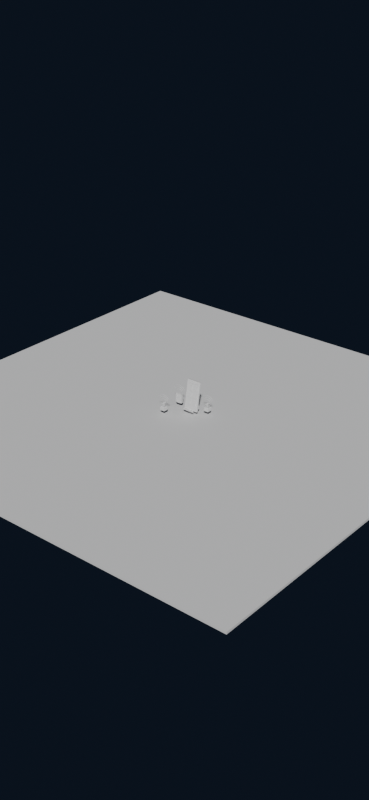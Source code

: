 # Source: mobile_scene.blend  (saved by Blender 5.2.45; exported with 4.5.12 LTS)
import bpy
from mathutils import Matrix  # noqa: F401  (used for matrix-valued properties, if any)

bpy.ops.wm.read_factory_settings(use_empty=True)
scene = bpy.context.scene
scene.name = 'Scene'

# ---- collections
col_coll_lighting_rig = bpy.data.collections.new('COLL_lighting_rig'); scene.collection.children.link(col_coll_lighting_rig)
col_coll_camera_rig = bpy.data.collections.new('COLL_camera_rig'); scene.collection.children.link(col_coll_camera_rig)
col_scn_mobile = bpy.data.collections.new('SCN_mobile'); scene.collection.children.link(col_scn_mobile)
col_coll_base = bpy.data.collections.new('COLL_base'); col_scn_mobile.children.link(col_coll_base)
col_coll_hero = bpy.data.collections.new('COLL_hero'); col_scn_mobile.children.link(col_coll_hero)
col_coll_props = bpy.data.collections.new('COLL_props'); col_scn_mobile.children.link(col_coll_props)
col_coll_fx = bpy.data.collections.new('COLL_fx'); col_scn_mobile.children.link(col_coll_fx)

# ---- materials (node trees are filled in below, after node groups)
mat_mat_dark_metal = bpy.data.materials.new('MAT_dark_metal')
mat_mat_glass = bpy.data.materials.new('MAT_glass')
mat_mat_off_white = bpy.data.materials.new('MAT_off_white')
mat_mat_ee_yellow = bpy.data.materials.new('MAT_ee_yellow')
mat_mat_cyan_emissive = bpy.data.materials.new('MAT_cyan_emissive')
mat_mat_bt_blue = bpy.data.materials.new('MAT_bt_blue')
mat_mat_plant_green = bpy.data.materials.new('MAT_plant_green')
mat_mat_science_blue = bpy.data.materials.new('MAT_science_blue')
mat_mat_mobile_warm = bpy.data.materials.new('MAT_mobile_warm')
mat_mat_light_metal = bpy.data.materials.new('MAT_light_metal')

# ---- material node trees

# ---- world
world_world = bpy.data.worlds.new('World'); scene.world = world_world
world_world.use_nodes = True; world_world.node_tree.nodes.clear()
_N = world_world.node_tree.nodes; _L = world_world.node_tree.links
n0 = _N.new('ShaderNodeOutputWorld'); n0.name = 'World Output'; n0.location = (200, 100)
n1 = _N.new('ShaderNodeBackground'); n1.name = 'Background'; n1.location = (-200, 100)
n1.inputs[0].default_value = (0.012, 0.02, 0.038, 1.0)
n1.inputs[1].default_value = 0.45
_L.new(n1.outputs[0], n0.inputs[0])
n0.is_active_output = True
world_world.color = (0.05088, 0.05088, 0.05088)
world_world.sun_shadow_jitter_overblur = 0.0

# ---- meshes
me_plinth_exhibit = bpy.data.meshes.new('Plinth_exhibit')
me_plinth_exhibit.from_pydata([], [], [])
me_plinth_exhibit.materials.append(None)
me_plinth_exhibit.materials.append(None)
me_plinth_exhibit.update()
me_cube = bpy.data.meshes.new('Cube')
me_cube.from_pydata([(-20.0, -20.0, -0.2), (-20.0, -20.0, -1.49e-09), (-20.0, 20.0, -0.2), (-20.0, 20.0, -1.49e-09), (20.0, -20.0, -0.2), (20.0, -20.0, -1.49e-09), (20.0, 20.0, -0.2), (20.0, 20.0, -1.49e-09)], [], [(0, 1, 3, 2), (2, 3, 7, 6), (6, 7, 5, 4), (4, 5, 1, 0), (2, 6, 4, 0), (7, 3, 1, 5)])
_uv = me_cube.uv_layers.new(name='UVMap')
_uv.uv.foreach_set('vector', [0.375, 0.0, 0.625, 0.0, 0.625, 0.25, 0.375, 0.25, 0.375, 0.25, 0.625, 0.25, 0.625, 0.5, 0.375, 0.5, 0.375, 0.5, 0.625, 0.5, 0.625, 0.75, 0.375, 0.75, 0.375, 0.75, 0.625, 0.75, 0.625, 1.0, 0.375, 1.0, 0.125, 0.5, 0.375, 0.5, 0.375, 0.75, 0.125, 0.75, 0.625, 0.5, 0.875, 0.5, 0.875, 0.75, 0.625, 0.75])
me_cube.materials.append(mat_mat_dark_metal)
me_cube.update()
me_cube_001 = bpy.data.meshes.new('Cube.001')
me_cube_001.from_pydata([(-0.35, 0.35, 0.48), (-0.35, 0.35, 3.08), (-0.35, 0.49, 0.48), (-0.35, 0.49, 3.08), (0.95, 0.35, 0.48), (0.95, 0.35, 3.08), (0.95, 0.49, 0.48), (0.95, 0.49, 3.08)], [], [(0, 1, 3, 2), (2, 3, 7, 6), (6, 7, 5, 4), (4, 5, 1, 0), (2, 6, 4, 0), (7, 3, 1, 5)])
_uv = me_cube_001.uv_layers.new(name='UVMap')
_uv.uv.foreach_set('vector', [0.375, 0.0, 0.625, 0.0, 0.625, 0.25, 0.375, 0.25, 0.375, 0.25, 0.625, 0.25, 0.625, 0.5, 0.375, 0.5, 0.375, 0.5, 0.625, 0.5, 0.625, 0.75, 0.375, 0.75, 0.375, 0.75, 0.625, 0.75, 0.625, 1.0, 0.375, 1.0, 0.125, 0.5, 0.375, 0.5, 0.375, 0.75, 0.125, 0.75, 0.625, 0.5, 0.875, 0.5, 0.875, 0.75, 0.625, 0.75])
me_cube_001.materials.append(mat_mat_dark_metal)
me_cube_001.update()
me_cube_002 = bpy.data.meshes.new('Cube.002')
me_cube_002.from_pydata([(-0.27, 0.326, 0.624), (-0.27, 0.326, 2.964), (-0.27, 0.346, 0.624), (-0.27, 0.346, 2.964), (0.87, 0.326, 0.624), (0.87, 0.326, 2.964), (0.87, 0.346, 0.624), (0.87, 0.346, 2.964)], [], [(0, 1, 3, 2), (2, 3, 7, 6), (6, 7, 5, 4), (4, 5, 1, 0), (2, 6, 4, 0), (7, 3, 1, 5)])
_uv = me_cube_002.uv_layers.new(name='UVMap')
_uv.uv.foreach_set('vector', [0.375, 0.0, 0.625, 0.0, 0.625, 0.25, 0.375, 0.25, 0.375, 0.25, 0.625, 0.25, 0.625, 0.5, 0.375, 0.5, 0.375, 0.5, 0.625, 0.5, 0.625, 0.75, 0.375, 0.75, 0.375, 0.75, 0.625, 0.75, 0.625, 1.0, 0.375, 1.0, 0.125, 0.5, 0.375, 0.5, 0.375, 0.75, 0.125, 0.75, 0.625, 0.5, 0.875, 0.5, 0.875, 0.75, 0.625, 0.75])
me_cube_002.materials.append(mat_mat_glass)
me_cube_002.update()
me_cube_003 = bpy.data.meshes.new('Cube.003')
me_cube_003.from_pydata([(-0.15, 0.5, 0.45), (-0.15, 0.5, 0.75), (-0.15, 1.0, 0.45), (-0.15, 1.0, 0.75), (0.75, 0.5, 0.45), (0.75, 0.5, 0.75), (0.75, 1.0, 0.45), (0.75, 1.0, 0.75), (-0.2, 0.12, 0.45), (-0.2, 0.12, 0.59), (-0.2, 0.2, 0.45), (-0.2, 0.2, 0.59), (0.8, 0.12, 0.45), (0.8, 0.12, 0.59), (0.8, 0.2, 0.45), (0.8, 0.2, 0.59)], [], [(0, 1, 3, 2), (2, 3, 7, 6), (6, 7, 5, 4), (4, 5, 1, 0), (2, 6, 4, 0), (7, 3, 1, 5), (8, 9, 11, 10), (10, 11, 15, 14), (14, 15, 13, 12), (12, 13, 9, 8), (10, 14, 12, 8), (15, 11, 9, 13)])
_uv = me_cube_003.uv_layers.new(name='UVMap')
_uv.uv.foreach_set('vector', [0.375, 0.0, 0.625, 0.0, 0.625, 0.25, 0.375, 0.25, 0.375, 0.25, 0.625, 0.25, 0.625, 0.5, 0.375, 0.5, 0.375, 0.5, 0.625, 0.5, 0.625, 0.75, 0.375, 0.75, 0.375, 0.75, 0.625, 0.75, 0.625, 1.0, 0.375, 1.0, 0.125, 0.5, 0.375, 0.5, 0.375, 0.75, 0.125, 0.75, 0.625, 0.5, 0.875, 0.5, 0.875, 0.75, 0.625, 0.75, 0.375, 0.0, 0.625, 0.0, 0.625, 0.25, 0.375, 0.25, 0.375, 0.25, 0.625, 0.25, 0.625, 0.5, 0.375, 0.5, 0.375, 0.5, 0.625, 0.5, 0.625, 0.75, 0.375, 0.75, 0.375, 0.75, 0.625, 0.75, 0.625, 1.0, 0.375, 1.0, 0.125, 0.5, 0.375, 0.5, 0.375, 0.75, 0.125, 0.75, 0.625, 0.5, 0.875, 0.5, 0.875, 0.75, 0.625, 0.75])
me_cube_003.materials.append(mat_mat_dark_metal)
me_cube_003.update()
me_cube_005 = bpy.data.meshes.new('Cube.005')
me_cube_005.from_pydata([(-0.45, -0.01, -0.03), (-0.45, -0.01, 0.03), (-0.45, 0.01, -0.03), (-0.45, 0.01, 0.03), (0.45, -0.01, -0.03), (0.45, -0.01, 0.03), (0.45, 0.01, -0.03), (0.45, 0.01, 0.03)], [], [(0, 1, 3, 2), (2, 3, 7, 6), (6, 7, 5, 4), (4, 5, 1, 0), (2, 6, 4, 0), (7, 3, 1, 5)])
_uv = me_cube_005.uv_layers.new(name='UVMap')
_uv.uv.foreach_set('vector', [0.375, 0.0, 0.625, 0.0, 0.625, 0.25, 0.375, 0.25, 0.375, 0.25, 0.625, 0.25, 0.625, 0.5, 0.375, 0.5, 0.375, 0.5, 0.625, 0.5, 0.625, 0.75, 0.375, 0.75, 0.375, 0.75, 0.625, 0.75, 0.625, 1.0, 0.375, 1.0, 0.125, 0.5, 0.375, 0.5, 0.375, 0.75, 0.125, 0.75, 0.625, 0.5, 0.875, 0.5, 0.875, 0.75, 0.625, 0.75])
me_cube_005.materials.append(mat_mat_off_white)
me_cube_005.update()
me_cube_006 = bpy.data.meshes.new('Cube.006')
me_cube_006.from_pydata([(-0.21, -0.01, -0.21), (-0.21, -0.01, 0.21), (-0.21, 0.01, -0.21), (-0.21, 0.01, 0.21), (0.21, -0.01, -0.21), (0.21, -0.01, 0.21), (0.21, 0.01, -0.21), (0.21, 0.01, 0.21)], [], [(0, 1, 3, 2), (2, 3, 7, 6), (6, 7, 5, 4), (4, 5, 1, 0), (2, 6, 4, 0), (7, 3, 1, 5)])
_uv = me_cube_006.uv_layers.new(name='UVMap')
_uv.uv.foreach_set('vector', [0.375, 0.0, 0.625, 0.0, 0.625, 0.25, 0.375, 0.25, 0.375, 0.25, 0.625, 0.25, 0.625, 0.5, 0.375, 0.5, 0.375, 0.5, 0.625, 0.5, 0.625, 0.75, 0.375, 0.75, 0.375, 0.75, 0.625, 0.75, 0.625, 1.0, 0.375, 1.0, 0.125, 0.5, 0.375, 0.5, 0.375, 0.75, 0.125, 0.75, 0.625, 0.5, 0.875, 0.5, 0.875, 0.75, 0.625, 0.75])
me_cube_006.materials.append(mat_mat_ee_yellow)
me_cube_006.update()
me_cube_007 = bpy.data.meshes.new('Cube.007')
me_cube_007.from_pydata([(-0.12, -0.01, -0.035), (-0.12, -0.01, 0.035), (-0.12, 0.01, -0.035), (-0.12, 0.01, 0.035), (0.12, -0.01, -0.035), (0.12, -0.01, 0.035), (0.12, 0.01, -0.035), (0.12, 0.01, 0.035)], [], [(0, 1, 3, 2), (2, 3, 7, 6), (6, 7, 5, 4), (4, 5, 1, 0), (2, 6, 4, 0), (7, 3, 1, 5)])
_uv = me_cube_007.uv_layers.new(name='UVMap')
_uv.uv.foreach_set('vector', [0.375, 0.0, 0.625, 0.0, 0.625, 0.25, 0.375, 0.25, 0.375, 0.25, 0.625, 0.25, 0.625, 0.5, 0.375, 0.5, 0.375, 0.5, 0.625, 0.5, 0.625, 0.75, 0.375, 0.75, 0.375, 0.75, 0.625, 0.75, 0.625, 1.0, 0.375, 1.0, 0.125, 0.5, 0.375, 0.5, 0.375, 0.75, 0.125, 0.75, 0.625, 0.5, 0.875, 0.5, 0.875, 0.75, 0.625, 0.75])
me_cube_007.materials.append(mat_mat_cyan_emissive)
me_cube_007.update()
me_cube_008 = bpy.data.meshes.new('Cube.008')
me_cube_008.from_pydata([(-0.21, -0.01, -0.21), (-0.21, -0.01, 0.21), (-0.21, 0.01, -0.21), (-0.21, 0.01, 0.21), (0.21, -0.01, -0.21), (0.21, -0.01, 0.21), (0.21, 0.01, -0.21), (0.21, 0.01, 0.21)], [], [(0, 1, 3, 2), (2, 3, 7, 6), (6, 7, 5, 4), (4, 5, 1, 0), (2, 6, 4, 0), (7, 3, 1, 5)])
_uv = me_cube_008.uv_layers.new(name='UVMap')
_uv.uv.foreach_set('vector', [0.375, 0.0, 0.625, 0.0, 0.625, 0.25, 0.375, 0.25, 0.375, 0.25, 0.625, 0.25, 0.625, 0.5, 0.375, 0.5, 0.375, 0.5, 0.625, 0.5, 0.625, 0.75, 0.375, 0.75, 0.375, 0.75, 0.625, 0.75, 0.625, 1.0, 0.375, 1.0, 0.125, 0.5, 0.375, 0.5, 0.375, 0.75, 0.125, 0.75, 0.625, 0.5, 0.875, 0.5, 0.875, 0.75, 0.625, 0.75])
me_cube_008.materials.append(mat_mat_bt_blue)
me_cube_008.update()
me_cube_009 = bpy.data.meshes.new('Cube.009')
me_cube_009.from_pydata([(-0.12, -0.01, -0.035), (-0.12, -0.01, 0.035), (-0.12, 0.01, -0.035), (-0.12, 0.01, 0.035), (0.12, -0.01, -0.035), (0.12, -0.01, 0.035), (0.12, 0.01, -0.035), (0.12, 0.01, 0.035)], [], [(0, 1, 3, 2), (2, 3, 7, 6), (6, 7, 5, 4), (4, 5, 1, 0), (2, 6, 4, 0), (7, 3, 1, 5)])
_uv = me_cube_009.uv_layers.new(name='UVMap')
_uv.uv.foreach_set('vector', [0.375, 0.0, 0.625, 0.0, 0.625, 0.25, 0.375, 0.25, 0.375, 0.25, 0.625, 0.25, 0.625, 0.5, 0.375, 0.5, 0.375, 0.5, 0.625, 0.5, 0.625, 0.75, 0.375, 0.75, 0.375, 0.75, 0.625, 0.75, 0.625, 1.0, 0.375, 1.0, 0.125, 0.5, 0.375, 0.5, 0.375, 0.75, 0.125, 0.75, 0.625, 0.5, 0.875, 0.5, 0.875, 0.75, 0.625, 0.75])
me_cube_009.materials.append(mat_mat_off_white)
me_cube_009.update()
me_cube_010 = bpy.data.meshes.new('Cube.010')
me_cube_010.from_pydata([(-0.21, -0.01, -0.21), (-0.21, -0.01, 0.21), (-0.21, 0.01, -0.21), (-0.21, 0.01, 0.21), (0.21, -0.01, -0.21), (0.21, -0.01, 0.21), (0.21, 0.01, -0.21), (0.21, 0.01, 0.21)], [], [(0, 1, 3, 2), (2, 3, 7, 6), (6, 7, 5, 4), (4, 5, 1, 0), (2, 6, 4, 0), (7, 3, 1, 5)])
_uv = me_cube_010.uv_layers.new(name='UVMap')
_uv.uv.foreach_set('vector', [0.375, 0.0, 0.625, 0.0, 0.625, 0.25, 0.375, 0.25, 0.375, 0.25, 0.625, 0.25, 0.625, 0.5, 0.375, 0.5, 0.375, 0.5, 0.625, 0.5, 0.625, 0.75, 0.375, 0.75, 0.375, 0.75, 0.625, 0.75, 0.625, 1.0, 0.375, 1.0, 0.125, 0.5, 0.375, 0.5, 0.375, 0.75, 0.125, 0.75, 0.625, 0.5, 0.875, 0.5, 0.875, 0.75, 0.625, 0.75])
me_cube_010.materials.append(mat_mat_plant_green)
me_cube_010.update()
me_cube_011 = bpy.data.meshes.new('Cube.011')
me_cube_011.from_pydata([(-0.12, -0.01, -0.035), (-0.12, -0.01, 0.035), (-0.12, 0.01, -0.035), (-0.12, 0.01, 0.035), (0.12, -0.01, -0.035), (0.12, -0.01, 0.035), (0.12, 0.01, -0.035), (0.12, 0.01, 0.035)], [], [(0, 1, 3, 2), (2, 3, 7, 6), (6, 7, 5, 4), (4, 5, 1, 0), (2, 6, 4, 0), (7, 3, 1, 5)])
_uv = me_cube_011.uv_layers.new(name='UVMap')
_uv.uv.foreach_set('vector', [0.375, 0.0, 0.625, 0.0, 0.625, 0.25, 0.375, 0.25, 0.375, 0.25, 0.625, 0.25, 0.625, 0.5, 0.375, 0.5, 0.375, 0.5, 0.625, 0.5, 0.625, 0.75, 0.375, 0.75, 0.375, 0.75, 0.625, 0.75, 0.625, 1.0, 0.375, 1.0, 0.125, 0.5, 0.375, 0.5, 0.375, 0.75, 0.125, 0.75, 0.625, 0.5, 0.875, 0.5, 0.875, 0.75, 0.625, 0.75])
me_cube_011.materials.append(mat_mat_off_white)
me_cube_011.update()
me_cube_012 = bpy.data.meshes.new('Cube.012')
me_cube_012.from_pydata([(-0.21, -0.01, -0.21), (-0.21, -0.01, 0.21), (-0.21, 0.01, -0.21), (-0.21, 0.01, 0.21), (0.21, -0.01, -0.21), (0.21, -0.01, 0.21), (0.21, 0.01, -0.21), (0.21, 0.01, 0.21)], [], [(0, 1, 3, 2), (2, 3, 7, 6), (6, 7, 5, 4), (4, 5, 1, 0), (2, 6, 4, 0), (7, 3, 1, 5)])
_uv = me_cube_012.uv_layers.new(name='UVMap')
_uv.uv.foreach_set('vector', [0.375, 0.0, 0.625, 0.0, 0.625, 0.25, 0.375, 0.25, 0.375, 0.25, 0.625, 0.25, 0.625, 0.5, 0.375, 0.5, 0.375, 0.5, 0.625, 0.5, 0.625, 0.75, 0.375, 0.75, 0.375, 0.75, 0.625, 0.75, 0.625, 1.0, 0.375, 1.0, 0.125, 0.5, 0.375, 0.5, 0.375, 0.75, 0.125, 0.75, 0.625, 0.5, 0.875, 0.5, 0.875, 0.75, 0.625, 0.75])
me_cube_012.materials.append(mat_mat_science_blue)
me_cube_012.update()
me_cube_013 = bpy.data.meshes.new('Cube.013')
me_cube_013.from_pydata([(-0.12, -0.01, -0.035), (-0.12, -0.01, 0.035), (-0.12, 0.01, -0.035), (-0.12, 0.01, 0.035), (0.12, -0.01, -0.035), (0.12, -0.01, 0.035), (0.12, 0.01, -0.035), (0.12, 0.01, 0.035)], [], [(0, 1, 3, 2), (2, 3, 7, 6), (6, 7, 5, 4), (4, 5, 1, 0), (2, 6, 4, 0), (7, 3, 1, 5)])
_uv = me_cube_013.uv_layers.new(name='UVMap')
_uv.uv.foreach_set('vector', [0.375, 0.0, 0.625, 0.0, 0.625, 0.25, 0.375, 0.25, 0.375, 0.25, 0.625, 0.25, 0.625, 0.5, 0.375, 0.5, 0.375, 0.5, 0.625, 0.5, 0.625, 0.75, 0.375, 0.75, 0.375, 0.75, 0.625, 0.75, 0.625, 1.0, 0.375, 1.0, 0.125, 0.5, 0.375, 0.5, 0.375, 0.75, 0.125, 0.75, 0.625, 0.5, 0.875, 0.5, 0.875, 0.75, 0.625, 0.75])
me_cube_013.materials.append(mat_mat_off_white)
me_cube_013.update()
me_cube_014 = bpy.data.meshes.new('Cube.014')
me_cube_014.from_pydata([(-0.21, -0.01, -0.21), (-0.21, -0.01, 0.21), (-0.21, 0.01, -0.21), (-0.21, 0.01, 0.21), (0.21, -0.01, -0.21), (0.21, -0.01, 0.21), (0.21, 0.01, -0.21), (0.21, 0.01, 0.21)], [], [(0, 1, 3, 2), (2, 3, 7, 6), (6, 7, 5, 4), (4, 5, 1, 0), (2, 6, 4, 0), (7, 3, 1, 5)])
_uv = me_cube_014.uv_layers.new(name='UVMap')
_uv.uv.foreach_set('vector', [0.375, 0.0, 0.625, 0.0, 0.625, 0.25, 0.375, 0.25, 0.375, 0.25, 0.625, 0.25, 0.625, 0.5, 0.375, 0.5, 0.375, 0.5, 0.625, 0.5, 0.625, 0.75, 0.375, 0.75, 0.375, 0.75, 0.625, 0.75, 0.625, 1.0, 0.375, 1.0, 0.125, 0.5, 0.375, 0.5, 0.375, 0.75, 0.125, 0.75, 0.625, 0.5, 0.875, 0.5, 0.875, 0.75, 0.625, 0.75])
me_cube_014.materials.append(mat_mat_mobile_warm)
me_cube_014.update()
me_cube_015 = bpy.data.meshes.new('Cube.015')
me_cube_015.from_pydata([(-0.12, -0.01, -0.035), (-0.12, -0.01, 0.035), (-0.12, 0.01, -0.035), (-0.12, 0.01, 0.035), (0.12, -0.01, -0.035), (0.12, -0.01, 0.035), (0.12, 0.01, -0.035), (0.12, 0.01, 0.035)], [], [(0, 1, 3, 2), (2, 3, 7, 6), (6, 7, 5, 4), (4, 5, 1, 0), (2, 6, 4, 0), (7, 3, 1, 5)])
_uv = me_cube_015.uv_layers.new(name='UVMap')
_uv.uv.foreach_set('vector', [0.375, 0.0, 0.625, 0.0, 0.625, 0.25, 0.375, 0.25, 0.375, 0.25, 0.625, 0.25, 0.625, 0.5, 0.375, 0.5, 0.375, 0.5, 0.625, 0.5, 0.625, 0.75, 0.375, 0.75, 0.375, 0.75, 0.625, 0.75, 0.625, 1.0, 0.375, 1.0, 0.125, 0.5, 0.375, 0.5, 0.375, 0.75, 0.125, 0.75, 0.625, 0.5, 0.875, 0.5, 0.875, 0.75, 0.625, 0.75])
me_cube_015.materials.append(mat_mat_off_white)
me_cube_015.update()
me_cube_016 = bpy.data.meshes.new('Cube.016')
me_cube_016.from_pydata([(-0.21, -0.01, -0.21), (-0.21, -0.01, 0.21), (-0.21, 0.01, -0.21), (-0.21, 0.01, 0.21), (0.21, -0.01, -0.21), (0.21, -0.01, 0.21), (0.21, 0.01, -0.21), (0.21, 0.01, 0.21)], [], [(0, 1, 3, 2), (2, 3, 7, 6), (6, 7, 5, 4), (4, 5, 1, 0), (2, 6, 4, 0), (7, 3, 1, 5)])
_uv = me_cube_016.uv_layers.new(name='UVMap')
_uv.uv.foreach_set('vector', [0.375, 0.0, 0.625, 0.0, 0.625, 0.25, 0.375, 0.25, 0.375, 0.25, 0.625, 0.25, 0.625, 0.5, 0.375, 0.5, 0.375, 0.5, 0.625, 0.5, 0.625, 0.75, 0.375, 0.75, 0.375, 0.75, 0.625, 0.75, 0.625, 1.0, 0.375, 1.0, 0.125, 0.5, 0.375, 0.5, 0.375, 0.75, 0.125, 0.75, 0.625, 0.5, 0.875, 0.5, 0.875, 0.75, 0.625, 0.75])
me_cube_016.materials.append(mat_mat_light_metal)
me_cube_016.update()
me_cube_017 = bpy.data.meshes.new('Cube.017')
me_cube_017.from_pydata([(-0.12, -0.01, -0.035), (-0.12, -0.01, 0.035), (-0.12, 0.01, -0.035), (-0.12, 0.01, 0.035), (0.12, -0.01, -0.035), (0.12, -0.01, 0.035), (0.12, 0.01, -0.035), (0.12, 0.01, 0.035)], [], [(0, 1, 3, 2), (2, 3, 7, 6), (6, 7, 5, 4), (4, 5, 1, 0), (2, 6, 4, 0), (7, 3, 1, 5)])
_uv = me_cube_017.uv_layers.new(name='UVMap')
_uv.uv.foreach_set('vector', [0.375, 0.0, 0.625, 0.0, 0.625, 0.25, 0.375, 0.25, 0.375, 0.25, 0.625, 0.25, 0.625, 0.5, 0.375, 0.5, 0.375, 0.5, 0.625, 0.5, 0.625, 0.75, 0.375, 0.75, 0.375, 0.75, 0.625, 0.75, 0.625, 1.0, 0.375, 1.0, 0.125, 0.5, 0.375, 0.5, 0.375, 0.75, 0.125, 0.75, 0.625, 0.5, 0.875, 0.5, 0.875, 0.75, 0.625, 0.75])
me_cube_017.materials.append(mat_mat_dark_metal)
me_cube_017.update()
me_cube_018 = bpy.data.meshes.new('Cube.018')
me_cube_018.from_pydata([(-1.6, 0.8, 0.45), (-1.6, 0.8, 1.3), (-1.6, 1.0, 0.45), (-1.6, 1.0, 1.3), (-1.0, 0.8, 0.45), (-1.0, 0.8, 1.3), (-1.0, 1.0, 0.45), (-1.0, 1.0, 1.3), (-1.5, 0.75, 0.45), (-1.5, 0.75, 0.51), (-1.5, 1.05, 0.45), (-1.5, 1.05, 0.51), (-1.1, 0.75, 0.45), (-1.1, 0.75, 0.51), (-1.1, 1.05, 0.45), (-1.1, 1.05, 0.51)], [], [(0, 1, 3, 2), (2, 3, 7, 6), (6, 7, 5, 4), (4, 5, 1, 0), (2, 6, 4, 0), (7, 3, 1, 5), (8, 9, 11, 10), (10, 11, 15, 14), (14, 15, 13, 12), (12, 13, 9, 8), (10, 14, 12, 8), (15, 11, 9, 13)])
_uv = me_cube_018.uv_layers.new(name='UVMap')
_uv.uv.foreach_set('vector', [0.375, 0.0, 0.625, 0.0, 0.625, 0.25, 0.375, 0.25, 0.375, 0.25, 0.625, 0.25, 0.625, 0.5, 0.375, 0.5, 0.375, 0.5, 0.625, 0.5, 0.625, 0.75, 0.375, 0.75, 0.375, 0.75, 0.625, 0.75, 0.625, 1.0, 0.375, 1.0, 0.125, 0.5, 0.375, 0.5, 0.375, 0.75, 0.125, 0.75, 0.625, 0.5, 0.875, 0.5, 0.875, 0.75, 0.625, 0.75, 0.375, 0.0, 0.625, 0.0, 0.625, 0.25, 0.375, 0.25, 0.375, 0.25, 0.625, 0.25, 0.625, 0.5, 0.375, 0.5, 0.375, 0.5, 0.625, 0.5, 0.625, 0.75, 0.375, 0.75, 0.375, 0.75, 0.625, 0.75, 0.625, 1.0, 0.375, 1.0, 0.125, 0.5, 0.375, 0.5, 0.375, 0.75, 0.125, 0.75, 0.625, 0.5, 0.875, 0.5, 0.875, 0.75, 0.625, 0.75])
me_cube_018.materials.append(mat_mat_dark_metal)
me_cube_018.update()
me_cube_020 = bpy.data.meshes.new('Cube.020')
me_cube_020.from_pydata([(-1.52, 0.775, 0.97), (-1.52, 0.775, 1.03), (-1.52, 0.805, 0.97), (-1.52, 0.805, 1.03), (-1.08, 0.775, 0.97), (-1.08, 0.775, 1.03), (-1.08, 0.805, 0.97), (-1.08, 0.805, 1.03)], [], [(0, 1, 3, 2), (2, 3, 7, 6), (6, 7, 5, 4), (4, 5, 1, 0), (2, 6, 4, 0), (7, 3, 1, 5)])
_uv = me_cube_020.uv_layers.new(name='UVMap')
_uv.uv.foreach_set('vector', [0.375, 0.0, 0.625, 0.0, 0.625, 0.25, 0.375, 0.25, 0.375, 0.25, 0.625, 0.25, 0.625, 0.5, 0.375, 0.5, 0.375, 0.5, 0.625, 0.5, 0.625, 0.75, 0.375, 0.75, 0.375, 0.75, 0.625, 0.75, 0.625, 1.0, 0.375, 1.0, 0.125, 0.5, 0.375, 0.5, 0.375, 0.75, 0.125, 0.75, 0.625, 0.5, 0.875, 0.5, 0.875, 0.75, 0.625, 0.75])
me_cube_020.materials.append(mat_mat_off_white)
me_cube_020.update()
me_cube_021 = bpy.data.meshes.new('Cube.021')
me_cube_021.from_pydata([(-1.15, 0.775, 1.14), (-1.15, 0.775, 1.2), (-1.15, 0.805, 1.14), (-1.15, 0.805, 1.2), (-1.09, 0.775, 1.14), (-1.09, 0.775, 1.2), (-1.09, 0.805, 1.14), (-1.09, 0.805, 1.2)], [], [(0, 1, 3, 2), (2, 3, 7, 6), (6, 7, 5, 4), (4, 5, 1, 0), (2, 6, 4, 0), (7, 3, 1, 5)])
_uv = me_cube_021.uv_layers.new(name='UVMap')
_uv.uv.foreach_set('vector', [0.375, 0.0, 0.625, 0.0, 0.625, 0.25, 0.375, 0.25, 0.375, 0.25, 0.625, 0.25, 0.625, 0.5, 0.375, 0.5, 0.375, 0.5, 0.625, 0.5, 0.625, 0.75, 0.375, 0.75, 0.375, 0.75, 0.625, 0.75, 0.625, 1.0, 0.375, 1.0, 0.125, 0.5, 0.375, 0.5, 0.375, 0.75, 0.125, 0.75, 0.625, 0.5, 0.875, 0.5, 0.875, 0.75, 0.625, 0.75])
me_cube_021.materials.append(mat_mat_cyan_emissive)
me_cube_021.update()
me_cube_022 = bpy.data.meshes.new('Cube.022')
me_cube_022.from_pydata([(-1.61, -1.21, 0.45), (-1.61, -1.21, 0.75), (-1.61, -0.79, 0.45), (-1.61, -0.79, 0.75), (-1.19, -1.21, 0.45), (-1.19, -1.21, 0.75), (-1.19, -0.79, 0.45), (-1.19, -0.79, 0.75), (-1.58, -1.18, 0.75), (-1.58, -1.18, 0.8), (-1.58, -0.82, 0.75), (-1.58, -0.82, 0.8), (-1.22, -1.18, 0.75), (-1.22, -1.18, 0.8), (-1.22, -0.82, 0.75), (-1.22, -0.82, 0.8)], [], [(0, 1, 3, 2), (2, 3, 7, 6), (6, 7, 5, 4), (4, 5, 1, 0), (2, 6, 4, 0), (7, 3, 1, 5), (8, 9, 11, 10), (10, 11, 15, 14), (14, 15, 13, 12), (12, 13, 9, 8), (10, 14, 12, 8), (15, 11, 9, 13)])
_uv = me_cube_022.uv_layers.new(name='UVMap')
_uv.uv.foreach_set('vector', [0.375, 0.0, 0.625, 0.0, 0.625, 0.25, 0.375, 0.25, 0.375, 0.25, 0.625, 0.25, 0.625, 0.5, 0.375, 0.5, 0.375, 0.5, 0.625, 0.5, 0.625, 0.75, 0.375, 0.75, 0.375, 0.75, 0.625, 0.75, 0.625, 1.0, 0.375, 1.0, 0.125, 0.5, 0.375, 0.5, 0.375, 0.75, 0.125, 0.75, 0.625, 0.5, 0.875, 0.5, 0.875, 0.75, 0.625, 0.75, 0.375, 0.0, 0.625, 0.0, 0.625, 0.25, 0.375, 0.25, 0.375, 0.25, 0.625, 0.25, 0.625, 0.5, 0.375, 0.5, 0.375, 0.5, 0.625, 0.5, 0.625, 0.75, 0.375, 0.75, 0.375, 0.75, 0.625, 0.75, 0.625, 1.0, 0.375, 1.0, 0.125, 0.5, 0.375, 0.5, 0.375, 0.75, 0.125, 0.75, 0.625, 0.5, 0.875, 0.5, 0.875, 0.75, 0.625, 0.75])
me_cube_022.materials.append(mat_mat_mobile_warm)
me_cube_022.update()
me_cube_024 = bpy.data.meshes.new('Cube.024')
me_cube_024.from_pydata([(-1.435, -1.035, 0.8), (-1.435, -1.035, 1.2), (-1.435, -0.965, 0.8), (-1.435, -0.965, 1.2), (-1.365, -1.035, 0.8), (-1.365, -1.035, 1.2), (-1.365, -0.965, 0.8), (-1.365, -0.965, 1.2), (-1.61, -1.03, 0.94), (-1.61, -1.03, 1.06), (-1.61, -0.97, 0.94), (-1.61, -0.97, 1.06), (-1.39, -1.03, 0.94), (-1.39, -1.03, 1.06), (-1.39, -0.97, 0.94), (-1.39, -0.97, 1.06), (-1.37, -1.03, 1.07), (-1.37, -1.03, 1.19), (-1.37, -0.81, 1.07), (-1.37, -0.81, 1.19), (-1.31, -1.03, 1.07), (-1.31, -1.03, 1.19), (-1.31, -0.81, 1.07), (-1.31, -0.81, 1.19)], [], [(0, 1, 3, 2), (2, 3, 7, 6), (6, 7, 5, 4), (4, 5, 1, 0), (2, 6, 4, 0), (7, 3, 1, 5), (8, 9, 11, 10), (10, 11, 15, 14), (14, 15, 13, 12), (12, 13, 9, 8), (10, 14, 12, 8), (15, 11, 9, 13), (16, 17, 19, 18), (18, 19, 23, 22), (22, 23, 21, 20), (20, 21, 17, 16), (18, 22, 20, 16), (23, 19, 17, 21)])
_uv = me_cube_024.uv_layers.new(name='UVMap')
_uv.uv.foreach_set('vector', [0.375, 0.0, 0.625, 0.0, 0.625, 0.25, 0.375, 0.25, 0.375, 0.25, 0.625, 0.25, 0.625, 0.5, 0.375, 0.5, 0.375, 0.5, 0.625, 0.5, 0.625, 0.75, 0.375, 0.75, 0.375, 0.75, 0.625, 0.75, 0.625, 1.0, 0.375, 1.0, 0.125, 0.5, 0.375, 0.5, 0.375, 0.75, 0.125, 0.75, 0.625, 0.5, 0.875, 0.5, 0.875, 0.75, 0.625, 0.75, 0.375, 0.0, 0.625, 0.0, 0.625, 0.25, 0.375, 0.25, 0.375, 0.25, 0.625, 0.25, 0.625, 0.5, 0.375, 0.5, 0.375, 0.5, 0.625, 0.5, 0.625, 0.75, 0.375, 0.75, 0.375, 0.75, 0.625, 0.75, 0.625, 1.0, 0.375, 1.0, 0.125, 0.5, 0.375, 0.5, 0.375, 0.75, 0.125, 0.75, 0.625, 0.5, 0.875, 0.5, 0.875, 0.75, 0.625, 0.75, 0.375, 0.0, 0.625, 0.0, 0.625, 0.25, 0.375, 0.25, 0.375, 0.25, 0.625, 0.25, 0.625, 0.5, 0.375, 0.5, 0.375, 0.5, 0.625, 0.5, 0.625, 0.75, 0.375, 0.75, 0.375, 0.75, 0.625, 0.75, 0.625, 1.0, 0.375, 1.0, 0.125, 0.5, 0.375, 0.5, 0.375, 0.75, 0.125, 0.75, 0.625, 0.5, 0.875, 0.5, 0.875, 0.75, 0.625, 0.75])
me_cube_024.materials.append(mat_mat_plant_green)
me_cube_024.update()
me_cube_027 = bpy.data.meshes.new('Cube.027')
me_cube_027.from_pydata([(-1.3, -1.12, 0.7), (-1.3, -1.12, 0.95), (-1.3, -1.08, 0.7), (-1.3, -1.08, 0.95), (-1.26, -1.12, 0.7), (-1.26, -1.12, 0.95), (-1.26, -1.08, 0.7), (-1.26, -1.08, 0.95), (-1.36, -1.18, 0.91), (-1.36, -1.18, 0.99), (-1.36, -1.02, 0.91), (-1.36, -1.02, 0.99), (-1.2, -1.18, 0.91), (-1.2, -1.18, 0.99), (-1.2, -1.02, 0.91), (-1.2, -1.02, 0.99)], [], [(0, 1, 3, 2), (2, 3, 7, 6), (6, 7, 5, 4), (4, 5, 1, 0), (2, 6, 4, 0), (7, 3, 1, 5), (8, 9, 11, 10), (10, 11, 15, 14), (14, 15, 13, 12), (12, 13, 9, 8), (10, 14, 12, 8), (15, 11, 9, 13)])
_uv = me_cube_027.uv_layers.new(name='UVMap')
_uv.uv.foreach_set('vector', [0.375, 0.0, 0.625, 0.0, 0.625, 0.25, 0.375, 0.25, 0.375, 0.25, 0.625, 0.25, 0.625, 0.5, 0.375, 0.5, 0.375, 0.5, 0.625, 0.5, 0.625, 0.75, 0.375, 0.75, 0.375, 0.75, 0.625, 0.75, 0.625, 1.0, 0.375, 1.0, 0.125, 0.5, 0.375, 0.5, 0.375, 0.75, 0.125, 0.75, 0.625, 0.5, 0.875, 0.5, 0.875, 0.75, 0.625, 0.75, 0.375, 0.0, 0.625, 0.0, 0.625, 0.25, 0.375, 0.25, 0.375, 0.25, 0.625, 0.25, 0.625, 0.5, 0.375, 0.5, 0.375, 0.5, 0.625, 0.5, 0.625, 0.75, 0.375, 0.75, 0.375, 0.75, 0.625, 0.75, 0.625, 1.0, 0.375, 1.0, 0.125, 0.5, 0.375, 0.5, 0.375, 0.75, 0.125, 0.75, 0.625, 0.5, 0.875, 0.5, 0.875, 0.75, 0.625, 0.75])
me_cube_027.materials.append(mat_mat_dark_metal)
me_cube_027.update()
me_cube_029 = bpy.data.meshes.new('Cube.029')
me_cube_029.from_pydata([(-1.305, -1.125, 1.015), (-1.305, -1.125, 1.045), (-1.305, -1.075, 1.015), (-1.305, -1.075, 1.045), (-1.255, -1.125, 1.015), (-1.255, -1.125, 1.045), (-1.255, -1.075, 1.015), (-1.255, -1.075, 1.045)], [], [(0, 1, 3, 2), (2, 3, 7, 6), (6, 7, 5, 4), (4, 5, 1, 0), (2, 6, 4, 0), (7, 3, 1, 5)])
_uv = me_cube_029.uv_layers.new(name='UVMap')
_uv.uv.foreach_set('vector', [0.375, 0.0, 0.625, 0.0, 0.625, 0.25, 0.375, 0.25, 0.375, 0.25, 0.625, 0.25, 0.625, 0.5, 0.375, 0.5, 0.375, 0.5, 0.625, 0.5, 0.625, 0.75, 0.375, 0.75, 0.375, 0.75, 0.625, 0.75, 0.625, 1.0, 0.375, 1.0, 0.125, 0.5, 0.375, 0.5, 0.375, 0.75, 0.125, 0.75, 0.625, 0.5, 0.875, 0.5, 0.875, 0.75, 0.625, 0.75])
me_cube_029.materials.append(mat_mat_cyan_emissive)
me_cube_029.update()
me_cube_030 = bpy.data.meshes.new('Cube.030')
me_cube_030.from_pydata([(1.29, 0.99, 0.45), (1.29, 0.99, 0.75), (1.29, 1.41, 0.45), (1.29, 1.41, 0.75), (1.71, 0.99, 0.45), (1.71, 0.99, 0.75), (1.71, 1.41, 0.45), (1.71, 1.41, 0.75), (1.32, 1.02, 0.75), (1.32, 1.02, 0.8), (1.32, 1.38, 0.75), (1.32, 1.38, 0.8), (1.68, 1.02, 0.75), (1.68, 1.02, 0.8), (1.68, 1.38, 0.75), (1.68, 1.38, 0.8)], [], [(0, 1, 3, 2), (2, 3, 7, 6), (6, 7, 5, 4), (4, 5, 1, 0), (2, 6, 4, 0), (7, 3, 1, 5), (8, 9, 11, 10), (10, 11, 15, 14), (14, 15, 13, 12), (12, 13, 9, 8), (10, 14, 12, 8), (15, 11, 9, 13)])
_uv = me_cube_030.uv_layers.new(name='UVMap')
_uv.uv.foreach_set('vector', [0.375, 0.0, 0.625, 0.0, 0.625, 0.25, 0.375, 0.25, 0.375, 0.25, 0.625, 0.25, 0.625, 0.5, 0.375, 0.5, 0.375, 0.5, 0.625, 0.5, 0.625, 0.75, 0.375, 0.75, 0.375, 0.75, 0.625, 0.75, 0.625, 1.0, 0.375, 1.0, 0.125, 0.5, 0.375, 0.5, 0.375, 0.75, 0.125, 0.75, 0.625, 0.5, 0.875, 0.5, 0.875, 0.75, 0.625, 0.75, 0.375, 0.0, 0.625, 0.0, 0.625, 0.25, 0.375, 0.25, 0.375, 0.25, 0.625, 0.25, 0.625, 0.5, 0.375, 0.5, 0.375, 0.5, 0.625, 0.5, 0.625, 0.75, 0.375, 0.75, 0.375, 0.75, 0.625, 0.75, 0.625, 1.0, 0.375, 1.0, 0.125, 0.5, 0.375, 0.5, 0.375, 0.75, 0.125, 0.75, 0.625, 0.5, 0.875, 0.5, 0.875, 0.75, 0.625, 0.75])
me_cube_030.materials.append(mat_mat_mobile_warm)
me_cube_030.update()
me_cube_032 = bpy.data.meshes.new('Cube.032')
me_cube_032.from_pydata([(1.465, 1.165, 0.8), (1.465, 1.165, 1.2), (1.465, 1.235, 0.8), (1.465, 1.235, 1.2), (1.535, 1.165, 0.8), (1.535, 1.165, 1.2), (1.535, 1.235, 0.8), (1.535, 1.235, 1.2), (1.29, 1.17, 0.94), (1.29, 1.17, 1.06), (1.29, 1.23, 0.94), (1.29, 1.23, 1.06), (1.51, 1.17, 0.94), (1.51, 1.17, 1.06), (1.51, 1.23, 0.94), (1.51, 1.23, 1.06), (1.53, 1.17, 1.07), (1.53, 1.17, 1.19), (1.53, 1.39, 1.07), (1.53, 1.39, 1.19), (1.59, 1.17, 1.07), (1.59, 1.17, 1.19), (1.59, 1.39, 1.07), (1.59, 1.39, 1.19)], [], [(0, 1, 3, 2), (2, 3, 7, 6), (6, 7, 5, 4), (4, 5, 1, 0), (2, 6, 4, 0), (7, 3, 1, 5), (8, 9, 11, 10), (10, 11, 15, 14), (14, 15, 13, 12), (12, 13, 9, 8), (10, 14, 12, 8), (15, 11, 9, 13), (16, 17, 19, 18), (18, 19, 23, 22), (22, 23, 21, 20), (20, 21, 17, 16), (18, 22, 20, 16), (23, 19, 17, 21)])
_uv = me_cube_032.uv_layers.new(name='UVMap')
_uv.uv.foreach_set('vector', [0.375, 0.0, 0.625, 0.0, 0.625, 0.25, 0.375, 0.25, 0.375, 0.25, 0.625, 0.25, 0.625, 0.5, 0.375, 0.5, 0.375, 0.5, 0.625, 0.5, 0.625, 0.75, 0.375, 0.75, 0.375, 0.75, 0.625, 0.75, 0.625, 1.0, 0.375, 1.0, 0.125, 0.5, 0.375, 0.5, 0.375, 0.75, 0.125, 0.75, 0.625, 0.5, 0.875, 0.5, 0.875, 0.75, 0.625, 0.75, 0.375, 0.0, 0.625, 0.0, 0.625, 0.25, 0.375, 0.25, 0.375, 0.25, 0.625, 0.25, 0.625, 0.5, 0.375, 0.5, 0.375, 0.5, 0.625, 0.5, 0.625, 0.75, 0.375, 0.75, 0.375, 0.75, 0.625, 0.75, 0.625, 1.0, 0.375, 1.0, 0.125, 0.5, 0.375, 0.5, 0.375, 0.75, 0.125, 0.75, 0.625, 0.5, 0.875, 0.5, 0.875, 0.75, 0.625, 0.75, 0.375, 0.0, 0.625, 0.0, 0.625, 0.25, 0.375, 0.25, 0.375, 0.25, 0.625, 0.25, 0.625, 0.5, 0.375, 0.5, 0.375, 0.5, 0.625, 0.5, 0.625, 0.75, 0.375, 0.75, 0.375, 0.75, 0.625, 0.75, 0.625, 1.0, 0.375, 1.0, 0.125, 0.5, 0.375, 0.5, 0.375, 0.75, 0.125, 0.75, 0.625, 0.5, 0.875, 0.5, 0.875, 0.75, 0.625, 0.75])
me_cube_032.materials.append(mat_mat_plant_green)
me_cube_032.update()
me_cube_035 = bpy.data.meshes.new('Cube.035')
me_cube_035.from_pydata([(1.6, 1.08, 0.7), (1.6, 1.08, 0.95), (1.6, 1.12, 0.7), (1.6, 1.12, 0.95), (1.64, 1.08, 0.7), (1.64, 1.08, 0.95), (1.64, 1.12, 0.7), (1.64, 1.12, 0.95), (1.54, 1.02, 0.91), (1.54, 1.02, 0.99), (1.54, 1.18, 0.91), (1.54, 1.18, 0.99), (1.7, 1.02, 0.91), (1.7, 1.02, 0.99), (1.7, 1.18, 0.91), (1.7, 1.18, 0.99)], [], [(0, 1, 3, 2), (2, 3, 7, 6), (6, 7, 5, 4), (4, 5, 1, 0), (2, 6, 4, 0), (7, 3, 1, 5), (8, 9, 11, 10), (10, 11, 15, 14), (14, 15, 13, 12), (12, 13, 9, 8), (10, 14, 12, 8), (15, 11, 9, 13)])
_uv = me_cube_035.uv_layers.new(name='UVMap')
_uv.uv.foreach_set('vector', [0.375, 0.0, 0.625, 0.0, 0.625, 0.25, 0.375, 0.25, 0.375, 0.25, 0.625, 0.25, 0.625, 0.5, 0.375, 0.5, 0.375, 0.5, 0.625, 0.5, 0.625, 0.75, 0.375, 0.75, 0.375, 0.75, 0.625, 0.75, 0.625, 1.0, 0.375, 1.0, 0.125, 0.5, 0.375, 0.5, 0.375, 0.75, 0.125, 0.75, 0.625, 0.5, 0.875, 0.5, 0.875, 0.75, 0.625, 0.75, 0.375, 0.0, 0.625, 0.0, 0.625, 0.25, 0.375, 0.25, 0.375, 0.25, 0.625, 0.25, 0.625, 0.5, 0.375, 0.5, 0.375, 0.5, 0.625, 0.5, 0.625, 0.75, 0.375, 0.75, 0.375, 0.75, 0.625, 0.75, 0.625, 1.0, 0.375, 1.0, 0.125, 0.5, 0.375, 0.5, 0.375, 0.75, 0.125, 0.75, 0.625, 0.5, 0.875, 0.5, 0.875, 0.75, 0.625, 0.75])
me_cube_035.materials.append(mat_mat_dark_metal)
me_cube_035.update()
me_cube_037 = bpy.data.meshes.new('Cube.037')
me_cube_037.from_pydata([(1.595, 1.075, 1.015), (1.595, 1.075, 1.045), (1.595, 1.125, 1.015), (1.595, 1.125, 1.045), (1.645, 1.075, 1.015), (1.645, 1.075, 1.045), (1.645, 1.125, 1.015), (1.645, 1.125, 1.045)], [], [(0, 1, 3, 2), (2, 3, 7, 6), (6, 7, 5, 4), (4, 5, 1, 0), (2, 6, 4, 0), (7, 3, 1, 5)])
_uv = me_cube_037.uv_layers.new(name='UVMap')
_uv.uv.foreach_set('vector', [0.375, 0.0, 0.625, 0.0, 0.625, 0.25, 0.375, 0.25, 0.375, 0.25, 0.625, 0.25, 0.625, 0.5, 0.375, 0.5, 0.375, 0.5, 0.625, 0.5, 0.625, 0.75, 0.375, 0.75, 0.375, 0.75, 0.625, 0.75, 0.625, 1.0, 0.375, 1.0, 0.125, 0.5, 0.375, 0.5, 0.375, 0.75, 0.125, 0.75, 0.625, 0.5, 0.875, 0.5, 0.875, 0.75, 0.625, 0.75])
me_cube_037.materials.append(mat_mat_cyan_emissive)
me_cube_037.update()
me_fx_packet = bpy.data.meshes.new('FX_packet')
me_fx_packet.from_pydata([], [], [])
me_fx_packet.materials.append(None)
me_fx_packet.update()

# ---- curves / text
cu_fx_signal_arc_hub_0 = bpy.data.curves.new('FX_signal_arc_hub_0', 'CURVE')
cu_fx_signal_arc_hub_0.dimensions = '3D'
_sp = cu_fx_signal_arc_hub_0.splines.new('BEZIER'); _sp.bezier_points.add(8)
_sp.bezier_points.foreach_set('co', [-1.054, 0.9, 1.572, -1.102, 0.9, 1.626, -1.161, 0.9, 1.666, -1.229, 0.9, 1.691, -1.3, 0.9, 1.7, -1.371, 0.9, 1.691, -1.439, 0.9, 1.666, -1.498, 0.9, 1.626, -1.546, 0.9, 1.572])
_sp.bezier_points.foreach_set('handle_left', [-1.036, 0.9, 1.551, -1.081, 0.9, 1.607, -1.137, 0.9, 1.653, -1.201, 0.9, 1.685, -1.272, 0.9, 1.7, -1.344, 0.9, 1.698, -1.414, 0.9, 1.679, -1.477, 0.9, 1.644, -1.527, 0.9, 1.593])
_sp.bezier_points.foreach_set('handle_right', [-1.073, 0.9, 1.593, -1.123, 0.9, 1.644, -1.186, 0.9, 1.679, -1.256, 0.9, 1.698, -1.328, 0.9, 1.7, -1.399, 0.9, 1.685, -1.463, 0.9, 1.653, -1.519, 0.9, 1.607, -1.564, 0.9, 1.551])
for _p, _l, _r in zip(_sp.bezier_points, ['AUTO', 'AUTO', 'AUTO', 'AUTO', 'AUTO', 'AUTO', 'AUTO', 'AUTO', 'AUTO'], ['AUTO', 'AUTO', 'AUTO', 'AUTO', 'AUTO', 'AUTO', 'AUTO', 'AUTO', 'AUTO']): _p.handle_left_type = _l; _p.handle_right_type = _r
_sp.resolution_u = 2
cu_fx_signal_arc_hub_0.materials.append(mat_mat_cyan_emissive)
cu_fx_signal_arc_hub_0.bevel_resolution = 1
cu_fx_signal_arc_hub_0.bevel_depth = 0.018
cu_fx_signal_arc_hub_0.resolution_u = 2
cu_fx_signal_arc_hub_0.fill_mode = 'FULL'
cu_fx_signal_arc_hub_1 = bpy.data.curves.new('FX_signal_arc_hub_1', 'CURVE')
cu_fx_signal_arc_hub_1.dimensions = '3D'
_sp = cu_fx_signal_arc_hub_1.splines.new('BEZIER'); _sp.bezier_points.add(8)
_sp.bezier_points.foreach_set('co', [-0.9068, 0.9, 1.675, -0.9835, 0.9, 1.761, -1.078, 0.9, 1.826, -1.186, 0.9, 1.866, -1.3, 0.9, 1.88, -1.414, 0.9, 1.866, -1.522, 0.9, 1.826, -1.616, 0.9, 1.761, -1.693, 0.9, 1.675])
_sp.bezier_points.foreach_set('handle_left', [-0.8769, 0.9, 1.642, -0.9498, 0.9, 1.731, -1.039, 0.9, 1.805, -1.142, 0.9, 1.856, -1.255, 0.9, 1.88, -1.371, 0.9, 1.877, -1.482, 0.9, 1.846, -1.583, 0.9, 1.79, -1.663, 0.9, 1.709])
_sp.bezier_points.foreach_set('handle_right', [-0.9368, 0.9, 1.709, -1.017, 0.9, 1.79, -1.118, 0.9, 1.846, -1.229, 0.9, 1.877, -1.345, 0.9, 1.88, -1.458, 0.9, 1.856, -1.561, 0.9, 1.805, -1.65, 0.9, 1.731, -1.723, 0.9, 1.642])
for _p, _l, _r in zip(_sp.bezier_points, ['AUTO', 'AUTO', 'AUTO', 'AUTO', 'AUTO', 'AUTO', 'AUTO', 'AUTO', 'AUTO'], ['AUTO', 'AUTO', 'AUTO', 'AUTO', 'AUTO', 'AUTO', 'AUTO', 'AUTO', 'AUTO']): _p.handle_left_type = _l; _p.handle_right_type = _r
_sp.resolution_u = 2
cu_fx_signal_arc_hub_1.materials.append(mat_mat_cyan_emissive)
cu_fx_signal_arc_hub_1.bevel_resolution = 1
cu_fx_signal_arc_hub_1.bevel_depth = 0.018
cu_fx_signal_arc_hub_1.resolution_u = 2
cu_fx_signal_arc_hub_1.fill_mode = 'FULL'
cu_fx_signal_arc_hub_2 = bpy.data.curves.new('FX_signal_arc_hub_2', 'CURVE')
cu_fx_signal_arc_hub_2.dimensions = '3D'
_sp = cu_fx_signal_arc_hub_2.splines.new('BEZIER'); _sp.bezier_points.add(8)
_sp.bezier_points.foreach_set('co', [-0.7594, 0.9, 1.779, -0.8648, 0.9, 1.896, -0.9952, 0.9, 1.985, -1.143, 0.9, 2.041, -1.3, 0.9, 2.06, -1.457, 0.9, 2.041, -1.605, 0.9, 1.985, -1.735, 0.9, 1.896, -1.841, 0.9, 1.779])
_sp.bezier_points.foreach_set('handle_left', [-0.7182, 0.9, 1.733, -0.8185, 0.9, 1.856, -0.9405, 0.9, 1.957, -1.083, 0.9, 2.026, -1.238, 0.9, 2.06, -1.397, 0.9, 2.056, -1.55, 0.9, 2.014, -1.689, 0.9, 1.937, -1.799, 0.9, 1.824])
_sp.bezier_points.foreach_set('handle_right', [-0.8005, 0.9, 1.824, -0.9112, 0.9, 1.937, -1.05, 0.9, 2.014, -1.203, 0.9, 2.056, -1.362, 0.9, 2.06, -1.517, 0.9, 2.026, -1.659, 0.9, 1.957, -1.782, 0.9, 1.856, -1.882, 0.9, 1.733])
for _p, _l, _r in zip(_sp.bezier_points, ['AUTO', 'AUTO', 'AUTO', 'AUTO', 'AUTO', 'AUTO', 'AUTO', 'AUTO', 'AUTO'], ['AUTO', 'AUTO', 'AUTO', 'AUTO', 'AUTO', 'AUTO', 'AUTO', 'AUTO', 'AUTO']): _p.handle_left_type = _l; _p.handle_right_type = _r
_sp.resolution_u = 2
cu_fx_signal_arc_hub_2.materials.append(mat_mat_cyan_emissive)
cu_fx_signal_arc_hub_2.bevel_resolution = 1
cu_fx_signal_arc_hub_2.bevel_depth = 0.018
cu_fx_signal_arc_hub_2.resolution_u = 2
cu_fx_signal_arc_hub_2.fill_mode = 'FULL'
cu_fx_signal_arc_plant_a_0 = bpy.data.curves.new('FX_signal_arc_plant_a_0', 'CURVE')
cu_fx_signal_arc_plant_a_0.dimensions = '3D'
_sp = cu_fx_signal_arc_plant_a_0.splines.new('BEZIER'); _sp.bezier_points.add(8)
_sp.bezier_points.foreach_set('co', [-1.154, -1.0, 1.372, -1.202, -1.0, 1.426, -1.261, -1.0, 1.466, -1.329, -1.0, 1.491, -1.4, -1.0, 1.5, -1.471, -1.0, 1.491, -1.539, -1.0, 1.466, -1.598, -1.0, 1.426, -1.646, -1.0, 1.372])
_sp.bezier_points.foreach_set('handle_left', [-1.136, -1.0, 1.351, -1.181, -1.0, 1.407, -1.237, -1.0, 1.453, -1.301, -1.0, 1.485, -1.372, -1.0, 1.5, -1.444, -1.0, 1.498, -1.514, -1.0, 1.479, -1.577, -1.0, 1.444, -1.627, -1.0, 1.393])
_sp.bezier_points.foreach_set('handle_right', [-1.173, -1.0, 1.393, -1.223, -1.0, 1.444, -1.286, -1.0, 1.479, -1.356, -1.0, 1.498, -1.428, -1.0, 1.5, -1.499, -1.0, 1.485, -1.563, -1.0, 1.453, -1.619, -1.0, 1.407, -1.664, -1.0, 1.351])
for _p, _l, _r in zip(_sp.bezier_points, ['AUTO', 'AUTO', 'AUTO', 'AUTO', 'AUTO', 'AUTO', 'AUTO', 'AUTO', 'AUTO'], ['AUTO', 'AUTO', 'AUTO', 'AUTO', 'AUTO', 'AUTO', 'AUTO', 'AUTO', 'AUTO']): _p.handle_left_type = _l; _p.handle_right_type = _r
_sp.resolution_u = 2
cu_fx_signal_arc_plant_a_0.materials.append(mat_mat_cyan_emissive)
cu_fx_signal_arc_plant_a_0.bevel_resolution = 1
cu_fx_signal_arc_plant_a_0.bevel_depth = 0.018
cu_fx_signal_arc_plant_a_0.resolution_u = 2
cu_fx_signal_arc_plant_a_0.fill_mode = 'FULL'
cu_fx_signal_arc_plant_a_1 = bpy.data.curves.new('FX_signal_arc_plant_a_1', 'CURVE')
cu_fx_signal_arc_plant_a_1.dimensions = '3D'
_sp = cu_fx_signal_arc_plant_a_1.splines.new('BEZIER'); _sp.bezier_points.add(8)
_sp.bezier_points.foreach_set('co', [-1.007, -1.0, 1.475, -1.084, -1.0, 1.561, -1.178, -1.0, 1.626, -1.286, -1.0, 1.666, -1.4, -1.0, 1.68, -1.514, -1.0, 1.666, -1.622, -1.0, 1.626, -1.716, -1.0, 1.561, -1.793, -1.0, 1.475])
_sp.bezier_points.foreach_set('handle_left', [-0.9769, -1.0, 1.442, -1.05, -1.0, 1.531, -1.139, -1.0, 1.605, -1.242, -1.0, 1.656, -1.355, -1.0, 1.68, -1.471, -1.0, 1.677, -1.582, -1.0, 1.646, -1.683, -1.0, 1.59, -1.763, -1.0, 1.509])
_sp.bezier_points.foreach_set('handle_right', [-1.037, -1.0, 1.509, -1.117, -1.0, 1.59, -1.218, -1.0, 1.646, -1.329, -1.0, 1.677, -1.445, -1.0, 1.68, -1.558, -1.0, 1.656, -1.661, -1.0, 1.605, -1.75, -1.0, 1.531, -1.823, -1.0, 1.442])
for _p, _l, _r in zip(_sp.bezier_points, ['AUTO', 'AUTO', 'AUTO', 'AUTO', 'AUTO', 'AUTO', 'AUTO', 'AUTO', 'AUTO'], ['AUTO', 'AUTO', 'AUTO', 'AUTO', 'AUTO', 'AUTO', 'AUTO', 'AUTO', 'AUTO']): _p.handle_left_type = _l; _p.handle_right_type = _r
_sp.resolution_u = 2
cu_fx_signal_arc_plant_a_1.materials.append(mat_mat_cyan_emissive)
cu_fx_signal_arc_plant_a_1.bevel_resolution = 1
cu_fx_signal_arc_plant_a_1.bevel_depth = 0.018
cu_fx_signal_arc_plant_a_1.resolution_u = 2
cu_fx_signal_arc_plant_a_1.fill_mode = 'FULL'
cu_fx_signal_arc_plant_a_2 = bpy.data.curves.new('FX_signal_arc_plant_a_2', 'CURVE')
cu_fx_signal_arc_plant_a_2.dimensions = '3D'
_sp = cu_fx_signal_arc_plant_a_2.splines.new('BEZIER'); _sp.bezier_points.add(8)
_sp.bezier_points.foreach_set('co', [-0.8594, -1.0, 1.579, -0.9648, -1.0, 1.696, -1.095, -1.0, 1.785, -1.243, -1.0, 1.841, -1.4, -1.0, 1.86, -1.557, -1.0, 1.841, -1.705, -1.0, 1.785, -1.835, -1.0, 1.696, -1.941, -1.0, 1.579])
_sp.bezier_points.foreach_set('handle_left', [-0.8182, -1.0, 1.533, -0.9185, -1.0, 1.656, -1.041, -1.0, 1.757, -1.183, -1.0, 1.826, -1.338, -1.0, 1.86, -1.497, -1.0, 1.856, -1.65, -1.0, 1.814, -1.789, -1.0, 1.737, -1.899, -1.0, 1.624])
_sp.bezier_points.foreach_set('handle_right', [-0.9005, -1.0, 1.624, -1.011, -1.0, 1.737, -1.15, -1.0, 1.814, -1.303, -1.0, 1.856, -1.462, -1.0, 1.86, -1.617, -1.0, 1.826, -1.759, -1.0, 1.757, -1.882, -1.0, 1.656, -1.982, -1.0, 1.533])
for _p, _l, _r in zip(_sp.bezier_points, ['AUTO', 'AUTO', 'AUTO', 'AUTO', 'AUTO', 'AUTO', 'AUTO', 'AUTO', 'AUTO'], ['AUTO', 'AUTO', 'AUTO', 'AUTO', 'AUTO', 'AUTO', 'AUTO', 'AUTO', 'AUTO']): _p.handle_left_type = _l; _p.handle_right_type = _r
_sp.resolution_u = 2
cu_fx_signal_arc_plant_a_2.materials.append(mat_mat_cyan_emissive)
cu_fx_signal_arc_plant_a_2.bevel_resolution = 1
cu_fx_signal_arc_plant_a_2.bevel_depth = 0.018
cu_fx_signal_arc_plant_a_2.resolution_u = 2
cu_fx_signal_arc_plant_a_2.fill_mode = 'FULL'
cu_fx_signal_arc_plant_b_0 = bpy.data.curves.new('FX_signal_arc_plant_b_0', 'CURVE')
cu_fx_signal_arc_plant_b_0.dimensions = '3D'
_sp = cu_fx_signal_arc_plant_b_0.splines.new('BEZIER'); _sp.bezier_points.add(8)
_sp.bezier_points.foreach_set('co', [1.746, 1.2, 1.372, 1.698, 1.2, 1.426, 1.639, 1.2, 1.466, 1.571, 1.2, 1.491, 1.5, 1.2, 1.5, 1.429, 1.2, 1.491, 1.361, 1.2, 1.466, 1.302, 1.2, 1.426, 1.254, 1.2, 1.372])
_sp.bezier_points.foreach_set('handle_left', [1.764, 1.2, 1.351, 1.719, 1.2, 1.407, 1.663, 1.2, 1.453, 1.599, 1.2, 1.485, 1.528, 1.2, 1.5, 1.456, 1.2, 1.498, 1.386, 1.2, 1.479, 1.323, 1.2, 1.444, 1.273, 1.2, 1.393])
_sp.bezier_points.foreach_set('handle_right', [1.727, 1.2, 1.393, 1.677, 1.2, 1.444, 1.614, 1.2, 1.479, 1.544, 1.2, 1.498, 1.472, 1.2, 1.5, 1.401, 1.2, 1.485, 1.337, 1.2, 1.453, 1.281, 1.2, 1.407, 1.236, 1.2, 1.351])
for _p, _l, _r in zip(_sp.bezier_points, ['AUTO', 'AUTO', 'AUTO', 'AUTO', 'AUTO', 'AUTO', 'AUTO', 'AUTO', 'AUTO'], ['AUTO', 'AUTO', 'AUTO', 'AUTO', 'AUTO', 'AUTO', 'AUTO', 'AUTO', 'AUTO']): _p.handle_left_type = _l; _p.handle_right_type = _r
_sp.resolution_u = 2
cu_fx_signal_arc_plant_b_0.materials.append(mat_mat_cyan_emissive)
cu_fx_signal_arc_plant_b_0.bevel_resolution = 1
cu_fx_signal_arc_plant_b_0.bevel_depth = 0.018
cu_fx_signal_arc_plant_b_0.resolution_u = 2
cu_fx_signal_arc_plant_b_0.fill_mode = 'FULL'
cu_fx_signal_arc_plant_b_1 = bpy.data.curves.new('FX_signal_arc_plant_b_1', 'CURVE')
cu_fx_signal_arc_plant_b_1.dimensions = '3D'
_sp = cu_fx_signal_arc_plant_b_1.splines.new('BEZIER'); _sp.bezier_points.add(8)
_sp.bezier_points.foreach_set('co', [1.893, 1.2, 1.475, 1.816, 1.2, 1.561, 1.722, 1.2, 1.626, 1.614, 1.2, 1.666, 1.5, 1.2, 1.68, 1.386, 1.2, 1.666, 1.278, 1.2, 1.626, 1.184, 1.2, 1.561, 1.107, 1.2, 1.475])
_sp.bezier_points.foreach_set('handle_left', [1.923, 1.2, 1.442, 1.85, 1.2, 1.531, 1.761, 1.2, 1.605, 1.658, 1.2, 1.656, 1.545, 1.2, 1.68, 1.429, 1.2, 1.677, 1.318, 1.2, 1.646, 1.217, 1.2, 1.59, 1.137, 1.2, 1.509])
_sp.bezier_points.foreach_set('handle_right', [1.863, 1.2, 1.509, 1.783, 1.2, 1.59, 1.682, 1.2, 1.646, 1.571, 1.2, 1.677, 1.455, 1.2, 1.68, 1.342, 1.2, 1.656, 1.239, 1.2, 1.605, 1.15, 1.2, 1.531, 1.077, 1.2, 1.442])
for _p, _l, _r in zip(_sp.bezier_points, ['AUTO', 'AUTO', 'AUTO', 'AUTO', 'AUTO', 'AUTO', 'AUTO', 'AUTO', 'AUTO'], ['AUTO', 'AUTO', 'AUTO', 'AUTO', 'AUTO', 'AUTO', 'AUTO', 'AUTO', 'AUTO']): _p.handle_left_type = _l; _p.handle_right_type = _r
_sp.resolution_u = 2
cu_fx_signal_arc_plant_b_1.materials.append(mat_mat_cyan_emissive)
cu_fx_signal_arc_plant_b_1.bevel_resolution = 1
cu_fx_signal_arc_plant_b_1.bevel_depth = 0.018
cu_fx_signal_arc_plant_b_1.resolution_u = 2
cu_fx_signal_arc_plant_b_1.fill_mode = 'FULL'
cu_fx_signal_arc_plant_b_2 = bpy.data.curves.new('FX_signal_arc_plant_b_2', 'CURVE')
cu_fx_signal_arc_plant_b_2.dimensions = '3D'
_sp = cu_fx_signal_arc_plant_b_2.splines.new('BEZIER'); _sp.bezier_points.add(8)
_sp.bezier_points.foreach_set('co', [2.041, 1.2, 1.579, 1.935, 1.2, 1.696, 1.805, 1.2, 1.785, 1.657, 1.2, 1.841, 1.5, 1.2, 1.86, 1.343, 1.2, 1.841, 1.195, 1.2, 1.785, 1.065, 1.2, 1.696, 0.9594, 1.2, 1.579])
_sp.bezier_points.foreach_set('handle_left', [2.082, 1.2, 1.533, 1.982, 1.2, 1.656, 1.859, 1.2, 1.757, 1.717, 1.2, 1.826, 1.562, 1.2, 1.86, 1.403, 1.2, 1.856, 1.25, 1.2, 1.814, 1.111, 1.2, 1.737, 1.001, 1.2, 1.624])
_sp.bezier_points.foreach_set('handle_right', [1.999, 1.2, 1.624, 1.889, 1.2, 1.737, 1.75, 1.2, 1.814, 1.597, 1.2, 1.856, 1.438, 1.2, 1.86, 1.283, 1.2, 1.826, 1.141, 1.2, 1.757, 1.018, 1.2, 1.656, 0.9182, 1.2, 1.533])
for _p, _l, _r in zip(_sp.bezier_points, ['AUTO', 'AUTO', 'AUTO', 'AUTO', 'AUTO', 'AUTO', 'AUTO', 'AUTO', 'AUTO'], ['AUTO', 'AUTO', 'AUTO', 'AUTO', 'AUTO', 'AUTO', 'AUTO', 'AUTO', 'AUTO']): _p.handle_left_type = _l; _p.handle_right_type = _r
_sp.resolution_u = 2
cu_fx_signal_arc_plant_b_2.materials.append(mat_mat_cyan_emissive)
cu_fx_signal_arc_plant_b_2.bevel_resolution = 1
cu_fx_signal_arc_plant_b_2.bevel_depth = 0.018
cu_fx_signal_arc_plant_b_2.resolution_u = 2
cu_fx_signal_arc_plant_b_2.fill_mode = 'FULL'

# ---- objects
ob_prop_plinth = bpy.data.objects.new('PROP_plinth', me_plinth_exhibit)
ob_env_floor = bpy.data.objects.new('ENV_floor', me_cube)
ob_hero_mobile_phone = bpy.data.objects.new('HERO_mobile_phone', me_cube_001)
ob_prop_mobile_phone_screen = bpy.data.objects.new('PROP_mobile_phone_screen', me_cube_002)
ob_prop_mobile_stand = bpy.data.objects.new('PROP_mobile_stand', me_cube_003)
ob_prop_ui_status_bar = bpy.data.objects.new('PROP_ui_status_bar', me_cube_005)
ob_prop_app_ee = bpy.data.objects.new('PROP_app_ee', me_cube_006)
ob_prop_app_ee_stripe = bpy.data.objects.new('PROP_app_ee_stripe', me_cube_007)
ob_prop_app_bt = bpy.data.objects.new('PROP_app_bt', me_cube_008)
ob_prop_app_bt_stripe = bpy.data.objects.new('PROP_app_bt_stripe', me_cube_009)
ob_prop_app_plantpulse = bpy.data.objects.new('PROP_app_plantpulse', me_cube_010)
ob_prop_app_plantpulse_stripe = bpy.data.objects.new('PROP_app_plantpulse_stripe', me_cube_011)
ob_prop_app_messages = bpy.data.objects.new('PROP_app_messages', me_cube_012)
ob_prop_app_messages_stripe = bpy.data.objects.new('PROP_app_messages_stripe', me_cube_013)
ob_prop_app_photos = bpy.data.objects.new('PROP_app_photos', me_cube_014)
ob_prop_app_photos_stripe = bpy.data.objects.new('PROP_app_photos_stripe', me_cube_015)
ob_prop_app_settings = bpy.data.objects.new('PROP_app_settings', me_cube_016)
ob_prop_app_settings_stripe = bpy.data.objects.new('PROP_app_settings_stripe', me_cube_017)
ob_int_mobile_phone = bpy.data.objects.new('INT_mobile_phone', None)
ob_pivot_mobile_phone = bpy.data.objects.new('PIVOT_mobile_phone', None)
ob_prop_mobile_home_hub = bpy.data.objects.new('PROP_mobile_home_hub', me_cube_018)
ob_prop_hub_strip = bpy.data.objects.new('PROP_hub_strip', me_cube_020)
ob_prop_hub_led = bpy.data.objects.new('PROP_hub_led', me_cube_021)
ob_prop_iot_pot_a = bpy.data.objects.new('PROP_iot_pot_a', me_cube_022)
ob_prop_iot_plant_a = bpy.data.objects.new('PROP_iot_plant_a', me_cube_024)
ob_prop_iot_sensor_a = bpy.data.objects.new('PROP_iot_sensor_a', me_cube_027)
ob_prop_puck_dot_a = bpy.data.objects.new('PROP_puck_dot_a', me_cube_029)
ob_prop_iot_pot_b = bpy.data.objects.new('PROP_iot_pot_b', me_cube_030)
ob_prop_iot_plant_b = bpy.data.objects.new('PROP_iot_plant_b', me_cube_032)
ob_prop_iot_sensor_b = bpy.data.objects.new('PROP_iot_sensor_b', me_cube_035)
ob_prop_puck_dot_b = bpy.data.objects.new('PROP_puck_dot_b', me_cube_037)
ob_fx_signal_arc_hub_0 = bpy.data.objects.new('FX_signal_arc_hub_0', cu_fx_signal_arc_hub_0)
ob_fx_signal_arc_hub_1 = bpy.data.objects.new('FX_signal_arc_hub_1', cu_fx_signal_arc_hub_1)
ob_fx_signal_arc_hub_2 = bpy.data.objects.new('FX_signal_arc_hub_2', cu_fx_signal_arc_hub_2)
ob_fx_signal_arc_plant_a_0 = bpy.data.objects.new('FX_signal_arc_plant_a_0', cu_fx_signal_arc_plant_a_0)
ob_fx_signal_arc_plant_a_1 = bpy.data.objects.new('FX_signal_arc_plant_a_1', cu_fx_signal_arc_plant_a_1)
ob_fx_signal_arc_plant_a_2 = bpy.data.objects.new('FX_signal_arc_plant_a_2', cu_fx_signal_arc_plant_a_2)
ob_fx_signal_arc_plant_b_0 = bpy.data.objects.new('FX_signal_arc_plant_b_0', cu_fx_signal_arc_plant_b_0)
ob_fx_signal_arc_plant_b_1 = bpy.data.objects.new('FX_signal_arc_plant_b_1', cu_fx_signal_arc_plant_b_1)
ob_fx_signal_arc_plant_b_2 = bpy.data.objects.new('FX_signal_arc_plant_b_2', cu_fx_signal_arc_plant_b_2)
ob_fx_packet_00 = bpy.data.objects.new('FX_packet_00', me_fx_packet)
ob_fx_packet_01 = bpy.data.objects.new('FX_packet_01', me_fx_packet)
ob_fx_packet_02 = bpy.data.objects.new('FX_packet_02', me_fx_packet)

# ---- transforms, parenting, visibility, modifiers, constraints
ob_prop_plinth.location = (0.0, 0.0, 0.0)
ob_env_floor.location = (0.0, 0.0, 0.0)
ob_hero_mobile_phone.parent = ob_int_mobile_phone
ob_hero_mobile_phone.matrix_parent_inverse = Matrix(((1.0, -0.0, 0.0, -0.3), (-0.0, 1.0, -0.0, -0.42), (0.0, -0.0, 1.0, -1.78), (-0.0, 0.0, -0.0, 1.0)))
ob_hero_mobile_phone.location = (0.0, 0.0, 0.0)
ob_hero_mobile_phone.rotation_euler = (-0.17, 0.0, 0.0)
ob_prop_mobile_phone_screen.parent = ob_int_mobile_phone
ob_prop_mobile_phone_screen.matrix_parent_inverse = Matrix(((1.0, -0.0, 0.0, -0.3), (-0.0, 1.0, -0.0, -0.42), (0.0, -0.0, 1.0, -1.78), (-0.0, 0.0, -0.0, 1.0)))
ob_prop_mobile_phone_screen.location = (0.0, 0.0, 0.0)
ob_prop_mobile_phone_screen.rotation_euler = (-0.17, 0.0, 0.0)
ob_prop_mobile_stand.parent = ob_int_mobile_phone
ob_prop_mobile_stand.matrix_parent_inverse = Matrix(((1.0, -0.0, 0.0, -0.3), (-0.0, 1.0, -0.0, -0.42), (0.0, -0.0, 1.0, -1.78), (-0.0, 0.0, -0.0, 1.0)))
ob_prop_mobile_stand.location = (0.0, 0.0, 0.0)
ob_prop_ui_status_bar.parent = ob_int_mobile_phone
ob_prop_ui_status_bar.matrix_parent_inverse = Matrix(((1.0, -0.0, 0.0, -0.3), (-0.0, 1.0, -0.0, -0.42), (0.0, -0.0, 1.0, -1.78), (-0.0, 0.0, -0.0, 1.0)))
ob_prop_ui_status_bar.location = (0.3, 0.7827, 2.751)
ob_prop_ui_status_bar.rotation_euler = (-0.17, 0.0, 0.0)
ob_prop_app_ee.parent = ob_int_mobile_phone
ob_prop_app_ee.matrix_parent_inverse = Matrix(((1.0, -0.0, 0.0, -0.3), (-0.0, 1.0, -0.0, -0.42), (0.0, -0.0, 1.0, -1.78), (-0.0, 0.0, -0.0, 1.0)))
ob_prop_app_ee.location = (0.03, 0.71, 2.327)
ob_prop_app_ee.rotation_euler = (-0.17, 0.0, 0.0)
ob_prop_app_ee_stripe.parent = ob_int_mobile_phone
ob_prop_app_ee_stripe.matrix_parent_inverse = Matrix(((1.0, -0.0, 0.0, -0.3), (-0.0, 1.0, -0.0, -0.42), (0.0, -0.0, 1.0, -1.78), (-0.0, 0.0, -0.0, 1.0)))
ob_prop_app_ee_stripe.location = (0.03, 0.6783, 2.231)
ob_prop_app_ee_stripe.rotation_euler = (-0.17, 0.0, 0.0)
ob_prop_app_bt.parent = ob_int_mobile_phone
ob_prop_app_bt.matrix_parent_inverse = Matrix(((1.0, -0.0, 0.0, -0.3), (-0.0, 1.0, -0.0, -0.42), (0.0, -0.0, 1.0, -1.78), (-0.0, 0.0, -0.0, 1.0)))
ob_prop_app_bt.location = (0.57, 0.71, 2.327)
ob_prop_app_bt.rotation_euler = (-0.17, 0.0, 0.0)
ob_prop_app_bt_stripe.parent = ob_int_mobile_phone
ob_prop_app_bt_stripe.matrix_parent_inverse = Matrix(((1.0, -0.0, 0.0, -0.3), (-0.0, 1.0, -0.0, -0.42), (0.0, -0.0, 1.0, -1.78), (-0.0, 0.0, -0.0, 1.0)))
ob_prop_app_bt_stripe.location = (0.57, 0.6783, 2.231)
ob_prop_app_bt_stripe.rotation_euler = (-0.17, 0.0, 0.0)
ob_prop_app_plantpulse.parent = ob_int_mobile_phone
ob_prop_app_plantpulse.matrix_parent_inverse = Matrix(((1.0, -0.0, 0.0, -0.3), (-0.0, 1.0, -0.0, -0.42), (0.0, -0.0, 1.0, -1.78), (-0.0, 0.0, -0.0, 1.0)))
ob_prop_app_plantpulse.location = (0.03, 0.6051, 1.716)
ob_prop_app_plantpulse.rotation_euler = (-0.17, 0.0, 0.0)
ob_prop_app_plantpulse_stripe.parent = ob_int_mobile_phone
ob_prop_app_plantpulse_stripe.matrix_parent_inverse = Matrix(((1.0, -0.0, 0.0, -0.3), (-0.0, 1.0, -0.0, -0.42), (0.0, -0.0, 1.0, -1.78), (-0.0, 0.0, -0.0, 1.0)))
ob_prop_app_plantpulse_stripe.location = (0.03, 0.5734, 1.62)
ob_prop_app_plantpulse_stripe.rotation_euler = (-0.17, 0.0, 0.0)
ob_prop_app_messages.parent = ob_int_mobile_phone
ob_prop_app_messages.matrix_parent_inverse = Matrix(((1.0, -0.0, 0.0, -0.3), (-0.0, 1.0, -0.0, -0.42), (0.0, -0.0, 1.0, -1.78), (-0.0, 0.0, -0.0, 1.0)))
ob_prop_app_messages.location = (0.57, 0.6051, 1.716)
ob_prop_app_messages.rotation_euler = (-0.17, 0.0, 0.0)
ob_prop_app_messages_stripe.parent = ob_int_mobile_phone
ob_prop_app_messages_stripe.matrix_parent_inverse = Matrix(((1.0, -0.0, 0.0, -0.3), (-0.0, 1.0, -0.0, -0.42), (0.0, -0.0, 1.0, -1.78), (-0.0, 0.0, -0.0, 1.0)))
ob_prop_app_messages_stripe.location = (0.57, 0.5734, 1.62)
ob_prop_app_messages_stripe.rotation_euler = (-0.17, 0.0, 0.0)
ob_prop_app_photos.parent = ob_int_mobile_phone
ob_prop_app_photos.matrix_parent_inverse = Matrix(((1.0, -0.0, 0.0, -0.3), (-0.0, 1.0, -0.0, -0.42), (0.0, -0.0, 1.0, -1.78), (-0.0, 0.0, -0.0, 1.0)))
ob_prop_app_photos.location = (0.03, 0.5002, 1.105)
ob_prop_app_photos.rotation_euler = (-0.17, 0.0, 0.0)
ob_prop_app_photos_stripe.parent = ob_int_mobile_phone
ob_prop_app_photos_stripe.matrix_parent_inverse = Matrix(((1.0, -0.0, 0.0, -0.3), (-0.0, 1.0, -0.0, -0.42), (0.0, -0.0, 1.0, -1.78), (-0.0, 0.0, -0.0, 1.0)))
ob_prop_app_photos_stripe.location = (0.03, 0.4685, 1.009)
ob_prop_app_photos_stripe.rotation_euler = (-0.17, 0.0, 0.0)
ob_prop_app_settings.parent = ob_int_mobile_phone
ob_prop_app_settings.matrix_parent_inverse = Matrix(((1.0, -0.0, 0.0, -0.3), (-0.0, 1.0, -0.0, -0.42), (0.0, -0.0, 1.0, -1.78), (-0.0, 0.0, -0.0, 1.0)))
ob_prop_app_settings.location = (0.57, 0.5002, 1.105)
ob_prop_app_settings.rotation_euler = (-0.17, 0.0, 0.0)
ob_prop_app_settings_stripe.parent = ob_int_mobile_phone
ob_prop_app_settings_stripe.matrix_parent_inverse = Matrix(((1.0, -0.0, 0.0, -0.3), (-0.0, 1.0, -0.0, -0.42), (0.0, -0.0, 1.0, -1.78), (-0.0, 0.0, -0.0, 1.0)))
ob_prop_app_settings_stripe.location = (0.57, 0.4685, 1.009)
ob_prop_app_settings_stripe.rotation_euler = (-0.17, 0.0, 0.0)
ob_int_mobile_phone.location = (0.3, 0.42, 1.78)
ob_int_mobile_phone.empty_display_size = 0.3
ob_pivot_mobile_phone.parent = ob_int_mobile_phone
ob_pivot_mobile_phone.location = (0.0, 0.0, 0.0)
ob_pivot_mobile_phone.empty_display_size = 0.2
ob_prop_mobile_home_hub.location = (0.0, 0.0, 0.0)
ob_prop_hub_strip.location = (0.0, 0.0, 0.0)
ob_prop_hub_led.location = (0.0, 0.0, 0.0)
ob_prop_iot_pot_a.location = (0.0, 0.0, 0.0)
ob_prop_iot_plant_a.location = (0.0, 0.0, 0.0)
ob_prop_iot_sensor_a.location = (0.0, 0.0, 0.0)
ob_prop_puck_dot_a.location = (0.0, 0.0, 0.0)
ob_prop_iot_pot_b.location = (0.0, 0.0, 0.0)
ob_prop_iot_plant_b.location = (0.0, 0.0, 0.0)
ob_prop_iot_sensor_b.location = (0.0, 0.0, 0.0)
ob_prop_puck_dot_b.location = (0.0, 0.0, 0.0)
ob_fx_signal_arc_hub_0.location = (0.0, 0.0, 0.0)
ob_fx_signal_arc_hub_1.location = (0.0, 0.0, 0.0)
ob_fx_signal_arc_hub_2.location = (0.0, 0.0, 0.0)
ob_fx_signal_arc_plant_a_0.location = (0.0, 0.0, 0.0)
ob_fx_signal_arc_plant_a_1.location = (0.0, 0.0, 0.0)
ob_fx_signal_arc_plant_a_2.location = (0.0, 0.0, 0.0)
ob_fx_signal_arc_plant_b_0.location = (0.0, 0.0, 0.0)
ob_fx_signal_arc_plant_b_1.location = (0.0, 0.0, 0.0)
ob_fx_signal_arc_plant_b_2.location = (0.0, 0.0, 0.0)
ob_fx_packet_00.location = (-1.3, 0.9, 1.35)
ob_fx_packet_01.location = (-1.4, -1.0, 1.15)
ob_fx_packet_02.location = (1.5, 1.2, 1.15)

# ---- collection membership
col_coll_base.objects.link(ob_prop_plinth)
col_coll_base.objects.link(ob_env_floor)
col_coll_hero.objects.link(ob_hero_mobile_phone)
col_coll_hero.objects.link(ob_prop_mobile_phone_screen)
col_coll_hero.objects.link(ob_prop_mobile_stand)
col_coll_hero.objects.link(ob_prop_ui_status_bar)
col_coll_hero.objects.link(ob_prop_app_ee)
col_coll_hero.objects.link(ob_prop_app_ee_stripe)
col_coll_hero.objects.link(ob_prop_app_bt)
col_coll_hero.objects.link(ob_prop_app_bt_stripe)
col_coll_hero.objects.link(ob_prop_app_plantpulse)
col_coll_hero.objects.link(ob_prop_app_plantpulse_stripe)
col_coll_hero.objects.link(ob_prop_app_messages)
col_coll_hero.objects.link(ob_prop_app_messages_stripe)
col_coll_hero.objects.link(ob_prop_app_photos)
col_coll_hero.objects.link(ob_prop_app_photos_stripe)
col_coll_hero.objects.link(ob_prop_app_settings)
col_coll_hero.objects.link(ob_prop_app_settings_stripe)
col_coll_hero.objects.link(ob_int_mobile_phone)
col_coll_hero.objects.link(ob_pivot_mobile_phone)
col_coll_props.objects.link(ob_prop_mobile_home_hub)
col_coll_props.objects.link(ob_prop_hub_strip)
col_coll_props.objects.link(ob_prop_hub_led)
col_coll_props.objects.link(ob_prop_iot_pot_a)
col_coll_props.objects.link(ob_prop_iot_plant_a)
col_coll_props.objects.link(ob_prop_iot_sensor_a)
col_coll_props.objects.link(ob_prop_puck_dot_a)
col_coll_props.objects.link(ob_prop_iot_pot_b)
col_coll_props.objects.link(ob_prop_iot_plant_b)
col_coll_props.objects.link(ob_prop_iot_sensor_b)
col_coll_props.objects.link(ob_prop_puck_dot_b)
col_coll_fx.objects.link(ob_fx_signal_arc_hub_0)
col_coll_fx.objects.link(ob_fx_signal_arc_hub_1)
col_coll_fx.objects.link(ob_fx_signal_arc_hub_2)
col_coll_fx.objects.link(ob_fx_signal_arc_plant_a_0)
col_coll_fx.objects.link(ob_fx_signal_arc_plant_a_1)
col_coll_fx.objects.link(ob_fx_signal_arc_plant_a_2)
col_coll_fx.objects.link(ob_fx_signal_arc_plant_b_0)
col_coll_fx.objects.link(ob_fx_signal_arc_plant_b_1)
col_coll_fx.objects.link(ob_fx_signal_arc_plant_b_2)
col_coll_fx.objects.link(ob_fx_packet_00)
col_coll_fx.objects.link(ob_fx_packet_01)
col_coll_fx.objects.link(ob_fx_packet_02)

# ---- scene / render settings (as saved in the file)
scene.camera = None
scene.frame_start = 1; scene.frame_end = 48; scene.frame_set(1)
scene.render.engine = 'BLENDER_EEVEE_NEXT'
scene.render.resolution_x = 430
scene.render.resolution_y = 932
scene.render.bake_bias = 0.0
scene.render.bake_samples = 0
scene.render.compositor_device = 'GPU'
scene.eevee.use_volume_custom_range = False
scene.eevee.fast_gi_thickness_near = 0.1
scene.eevee.fast_gi_thickness_far = 0.0
scene.eevee.ray_tracing_options.screen_trace_thickness = 0.1
bpy.context.view_layer.update()

# ---- added for rendering (the .blend has no active camera and no usable light): camera, sun
cam_auto = bpy.data.cameras.new('AutoCamera')
cam_auto.lens = 50.0
cam_auto.sensor_width = 36.0
cam_auto.clip_end = 1000.0
ob_auto_camera = bpy.data.objects.new('AutoCamera', cam_auto)
scene.collection.objects.link(ob_auto_camera)
ob_auto_camera.location = (52.4254, -62.9105, 43.3704)
ob_auto_camera.rotation_euler = (1.09748, -7.21219e-08, 0.694738)
scene.camera = ob_auto_camera
light_auto_sun = bpy.data.lights.new('AutoSun', 'SUN')
light_auto_sun.energy = 3.0
light_auto_sun.angle = 0.0523599
ob_auto_sun = bpy.data.objects.new('AutoSun', light_auto_sun)
scene.collection.objects.link(ob_auto_sun)
ob_auto_sun.rotation_euler = (0.872665, 0.174533, 0.523599)
bpy.context.view_layer.update()
